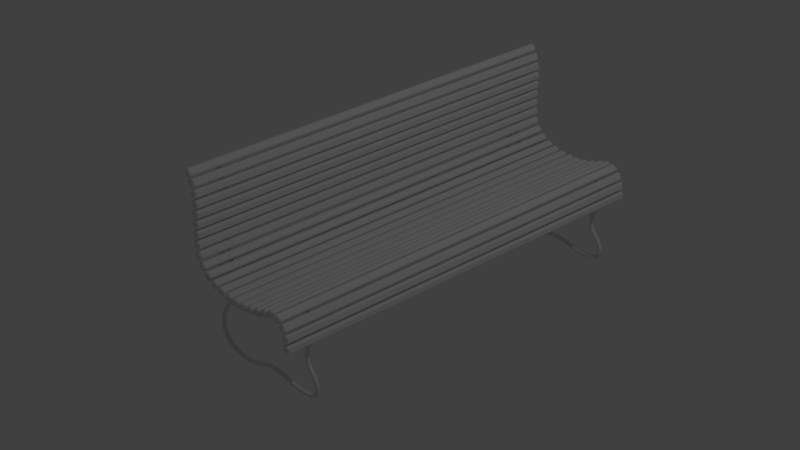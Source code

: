 # Source: bench.blend  (saved by Blender 2.70.0; exported with 4.5.12 LTS)
import bpy
from mathutils import Matrix  # noqa: F401  (used for matrix-valued properties, if any)

bpy.ops.wm.read_factory_settings(use_empty=True)
scene = bpy.context.scene
scene.name = 'Scene'

# ---- collections
col_collection_1 = bpy.data.collections.new('Collection 1'); scene.collection.children.link(col_collection_1)
col_collection_2 = bpy.data.collections.new('Collection 2'); scene.collection.children.link(col_collection_2)

# ---- world
world_world = bpy.data.worlds.new('World'); scene.world = world_world
world_world.color = (0.05088, 0.05088, 0.05088)
world_world.use_sun_shadow = False
world_world.sun_shadow_jitter_overblur = 0.0
world_world.cycles.sampling_method = 'MANUAL'
world_world.cycles.sample_map_resolution = 256

# ---- cameras
cam_camera = bpy.data.cameras.new('Camera')
cam_camera.clip_end = 100.0
cam_camera.lens = 35.0
cam_camera.sensor_width = 17.0
cam_camera.sensor_height = 18.0
cam_camera.ortho_scale = 7.314
cam_camera.dof.focus_distance = 0.0
cam_camera.dof.aperture_fstop = 128.0

# ---- lights
light_lamp = bpy.data.lights.new('Lamp', 'POINT')
light_lamp.transmission_factor = 0.0
light_lamp.cutoff_distance = 30.0
light_lamp.energy = 100.0
light_lamp.shadow_buffer_clip_start = 1.001
light_lamp.shadow_soft_size = 0.1
light_lamp.shadow_maximum_resolution = 0.006
light_lamp.use_absolute_resolution = True
light_lamp.cycles.use_multiple_importance_sampling = False

# ---- meshes
me_plane = bpy.data.meshes.new('Plane')
me_plane.from_pydata([(-0.02606, 0.02606, 1.967e-09), (-0.02606, -0.02606, -1.967e-09), (0.02606, 0.02606, 1.967e-09), (0.02606, -0.02606, -1.967e-09)], [], [(1, 0, 2, 3)])
me_plane.use_remesh_preserve_volume = False
me_plane.use_remesh_preserve_attributes = False
me_plane.use_mirror_vertex_groups = False
me_plane.update()

# ---- curves / text
cu_beziercircle = bpy.data.curves.new('BezierCircle', 'CURVE')
cu_beziercircle.dimensions = '3D'
_sp = cu_beziercircle.splines.new('BEZIER'); _sp.bezier_points.add(3)
_sp.bezier_points.foreach_set('co', [-0.02345, -5.402e-19, 8.238e-24, -5.402e-19, 0.02345, 1.237e-15, 0.02345, 5.402e-19, -8.238e-24, 5.402e-19, -0.02345, -1.237e-15])
_sp.bezier_points.foreach_set('handle_left', [-0.02345, -0.01295, -6.832e-16, -0.01295, 0.02345, 1.237e-15, 0.02345, 0.01295, 6.832e-16, 0.01295, -0.02345, -1.237e-15])
_sp.bezier_points.foreach_set('handle_right', [-0.02345, 0.01295, 6.832e-16, 0.01295, 0.02345, 1.237e-15, 0.02345, -0.01295, -6.832e-16, -0.01295, -0.02345, -1.237e-15])
for _p, _l, _r in zip(_sp.bezier_points, ['AUTO', 'AUTO', 'AUTO', 'AUTO'], ['AUTO', 'AUTO', 'AUTO', 'AUTO']): _p.handle_left_type = _l; _p.handle_right_type = _r
_sp.order_u = 0
_sp.order_v = 0
_sp.use_cyclic_u = True
cu_beziercircle.use_path = True
cu_beziercircle.use_path_clamp = True
cu_beziercircle.bevel_resolution = 0
cu_beziercircle.fill_mode = 'HALF'
cu_beziercurve_001 = bpy.data.curves.new('BezierCurve.001', 'CURVE')
cu_beziercurve_001.dimensions = '3D'
_sp = cu_beziercurve_001.splines.new('BEZIER'); _sp.bezier_points.add(12)
_sp.bezier_points.foreach_set('co', [-1.004, 1.226, -7.92e-07, -0.8812, 0.2657, -1.546e-07, 0.1228, 0.02897, -8.194e-09, 0.4139, -0.1463, 1.142e-07, 0.3138, -0.5794, 4.06e-07, 0.4329, -0.8389, 5.81e-07, 0.2069, -0.9329, 6.443e-07, -0.2509, -0.8589, 5.945e-07, -0.67, -0.9339, 6.45e-07, -1.023, -0.7547, 5.242e-07, -0.864, 0.1557, -8.94e-08, -1.036, 0.04587, -1.537e-08, -0.8386, -0.1982, 1.492e-07])
_sp.bezier_points.foreach_set('handle_left', [-1.045, 1.546, -1.005e-06, -1.005, 0.5044, -3.088e-07, -0.2987, -0.1328, 1.008e-07, 0.4272, 0.01833, 1.193e-09, 0.2541, -0.4193, 2.981e-07, 0.4593, -0.7073, 4.923e-07, 0.3328, -0.933, 6.444e-07, -0.06985, -0.8574, 5.934e-07, -0.3905, -0.9337, 6.449e-07, -0.9535, -0.8928, 6.173e-07, -0.4763, -0.1399, 1.099e-07, -1.076, 0.1147, -6.175e-08, -0.6868, 0.01025, 8.643e-09])
_sp.bezier_points.foreach_set('handle_right', [-0.8064, 1.019, -6.523e-07, -0.7666, 0.04391, -1.132e-08, 0.3427, 0.1133, -6.505e-08, 0.3805, -0.2907, 2.115e-07, 0.3351, -0.6365, 4.445e-07, 0.4128, -0.9387, 6.482e-07, 0.03471, -0.9327, 6.442e-07, -0.4171, -0.8603, 5.954e-07, -0.7711, -0.9339, 6.45e-07, -1.184, -0.4321, 3.068e-07, -0.9877, 0.2501, -1.53e-07, -0.9755, -0.05765, 5.441e-08, -0.9256, -0.3178, 2.297e-07])
for _p, _l, _r in zip(_sp.bezier_points, ['VECTOR', 'ALIGNED', 'ALIGNED', 'FREE', 'ALIGNED', 'ALIGNED', 'ALIGNED', 'AUTO', 'ALIGNED', 'AUTO', 'ALIGNED', 'ALIGNED', 'ALIGNED'], ['FREE', 'ALIGNED', 'ALIGNED', 'VECTOR', 'ALIGNED', 'ALIGNED', 'ALIGNED', 'AUTO', 'ALIGNED', 'AUTO', 'ALIGNED', 'ALIGNED', 'ALIGNED']): _p.handle_left_type = _l; _p.handle_right_type = _r
_sp.order_u = 0
_sp.order_v = 0
cu_beziercurve_001.use_path = True
cu_beziercurve_001.use_path_clamp = True
cu_beziercurve_001.bevel_mode = 'OBJECT'
cu_beziercurve_001.bevel_resolution = 0
cu_beziercurve_001.fill_mode = 'HALF'
cu_beziercurve_001.use_fill_caps = True
cu_beziercurve = bpy.data.curves.new('BezierCurve', 'CURVE')
cu_beziercurve.dimensions = '3D'
_sp = cu_beziercurve.splines.new('BEZIER'); _sp.bezier_points.add(3)
_sp.bezier_points.foreach_set('co', [-1.0, 1.122, -7.218e-07, -0.8802, 0.1643, -8.848e-08, 0.1228, -0.002017, 1.163e-08, 0.4139, -0.3688, 2.565e-07])
_sp.bezier_points.foreach_set('handle_left', [-1.04, 1.441, -9.329e-07, -1.004, 0.403, -2.427e-07, -0.2972, -0.1677, 1.233e-07, 0.4272, 0.0296, -6.015e-09])
_sp.bezier_points.foreach_set('handle_right', [-0.8025, 0.9144, -5.82e-07, -0.7656, -0.05749, 5.481e-08, 0.2582, 0.05136, -2.435e-08, 0.5109, -0.4911, 3.382e-07])
for _p, _l, _r in zip(_sp.bezier_points, ['VECTOR', 'ALIGNED', 'ALIGNED', 'FREE'], ['FREE', 'ALIGNED', 'ALIGNED', 'VECTOR']): _p.handle_left_type = _l; _p.handle_right_type = _r
_sp.order_u = 0
_sp.order_v = 0
cu_beziercurve.use_path = True
cu_beziercurve.use_path_clamp = True
cu_beziercurve.bevel_resolution = 0
cu_beziercurve.fill_mode = 'HALF'

# ---- objects
ob_lamp = bpy.data.objects.new('Lamp', light_lamp)
ob_camera = bpy.data.objects.new('Camera', cam_camera)
ob_002 = bpy.data.objects.new('скмейка_.002', cu_beziercircle)
ob_x = bpy.data.objects.new('скмейка_', cu_beziercurve_001)
ob_004 = bpy.data.objects.new('скмейка_.004', cu_beziercurve_001)
ob_001 = bpy.data.objects.new('скмейка_.001', cu_beziercurve)
ob_003 = bpy.data.objects.new('скмейка_.003', me_plane)

# ---- transforms, parenting, visibility, modifiers, constraints
ob_lamp.location = (4.076, 1.005, 5.904)
ob_lamp.rotation_euler = (0.6503, 0.05522, 1.866)
ob_lamp.lock_rotations_4d = False
ob_lamp.empty_display_type = 'ARROWS'
ob_lamp.color = (0.0, 0.0, 0.0, 0.0)
ob_lamp.lineart.crease_threshold = 0.0
ob_camera.location = (6.895, -6.6, 5.344)
ob_camera.rotation_euler = (1.109, 0.01082, 0.8149)
ob_camera.lock_rotations_4d = False
ob_camera.empty_display_type = 'ARROWS'
ob_camera.color = (0.0, 0.0, 0.0, 0.0)
ob_camera.display_type = 'WIRE'
ob_camera.lineart.crease_threshold = 0.0
ob_002.location = (0.2141, 1.494, 0.6713)
ob_002.rotation_euler = (1.571, -1.101e-08, 0.0)
ob_002.lineart.crease_threshold = 0.0
ob_x.location = (0.1672, -1.263, 0.5815)
ob_x.rotation_euler = (1.571, 3.892e-09, 0.0)
ob_x.scale = (0.6052, 0.6052, 0.6052)
ob_x.lineart.crease_threshold = 0.0
ob_004.location = (0.1672, 1.311, 0.5815)
ob_004.rotation_euler = (1.571, 3.892e-09, 0.0)
ob_004.scale = (0.6052, 0.6052, 0.6052)
ob_004.lineart.crease_threshold = 0.0
ob_001.location = (0.2026, 1.494, 0.6492)
ob_001.rotation_euler = (1.571, 3.892e-09, 0.0)
ob_001.scale = (0.6052, 0.6052, 0.6052)
ob_001.lineart.crease_threshold = 0.0
ob_003.location = (0.2141, 1.494, 0.6425)
ob_003.rotation_euler = (1.571, 1.794e-16, 1.794e-16)
ob_003.lineart.crease_threshold = 0.0
_m = ob_003.modifiers.new('Array', 'ARRAY')
_m.fit_type = 'FIT_CURVE'
_m.curve = ob_001
_m.constant_offset_displace = (0.0, 0.0, 0.0)
_m.relative_offset_displace = (1.3, 0.0, 0.0)
_m = ob_003.modifiers.new('Curve', 'CURVE')
_m.object = ob_001
_m = ob_003.modifiers.new('Solidify', 'SOLIDIFY')
_m.thickness = 3.0
_m.nonmanifold_thickness_mode = 'FIXED'
_m.nonmanifold_merge_threshold = 0.0003
_m = ob_003.modifiers.new('Bevel', 'BEVEL')
_m.width = 0.01
_m.width_pct = 0.01
_m.limit_method = 'NONE'
_m.spread = 0.0
cu_beziercurve_001.bevel_object = ob_002

# ---- collection membership
col_collection_1.objects.link(ob_lamp)
col_collection_1.objects.link(ob_camera)
col_collection_2.objects.link(ob_002)
col_collection_2.objects.link(ob_x)
col_collection_2.objects.link(ob_004)
col_collection_2.objects.link(ob_001)
col_collection_2.objects.link(ob_003)

# ---- scene / render settings (as saved in the file)
scene.camera = ob_camera
scene.frame_start = 1; scene.frame_end = 250; scene.frame_set(1)
scene.render.engine = 'BLENDER_EEVEE_NEXT'
scene.render.image_settings.color_mode = 'RGB'
scene.render.image_settings.compression = 90
scene.render.resolution_percentage = 50
scene.render.dither_intensity = 0.0
scene.render.bake_margin = 2
scene.cycles.use_denoising = False
scene.cycles.samples = 10
scene.cycles.sampling_pattern = 'TABULATED_SOBOL'
scene.cycles.light_sampling_threshold = 0.0
scene.cycles.use_adaptive_sampling = False
scene.cycles.use_light_tree = False
scene.cycles.blur_glossy = 0.0
scene.cycles.volume_bounces = 1
scene.cycles.pixel_filter_type = 'GAUSSIAN'
scene.cycles.sample_clamp_indirect = 0.0
scene.view_settings.view_transform = 'Standard'
bpy.context.view_layer.update()
